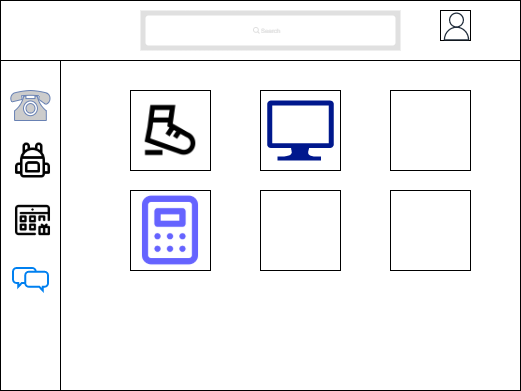

The diagram above was exported from draw.io. Its source (the exported page's mxGraphModel, read from the mxfile embedded in the PNG):
<mxGraphModel dx="997" dy="540" grid="1" gridSize="10" guides="1" tooltips="1" connect="1" arrows="1" fold="1" page="1" pageScale="1" pageWidth="827" pageHeight="1169" math="0" shadow="0">
  <root>
    <mxCell id="0" />
    <mxCell id="uQy0YrSj32MQDyuvrDkm-13" value="Untitled Layer" parent="0" />
    <mxCell id="uQy0YrSj32MQDyuvrDkm-14" value="" style="rounded=0;whiteSpace=wrap;html=1;" parent="uQy0YrSj32MQDyuvrDkm-13" vertex="1">
      <mxGeometry x="160" y="100" width="390" height="60" as="geometry" />
    </mxCell>
    <mxCell id="uQy0YrSj32MQDyuvrDkm-15" value="" style="rounded=0;whiteSpace=wrap;html=1;" parent="uQy0YrSj32MQDyuvrDkm-13" vertex="1">
      <mxGeometry x="160" y="160" width="30" height="330" as="geometry" />
    </mxCell>
    <mxCell id="uQy0YrSj32MQDyuvrDkm-16" value="" style="rounded=0;whiteSpace=wrap;html=1;" parent="uQy0YrSj32MQDyuvrDkm-13" vertex="1">
      <mxGeometry x="190" y="160" width="80" height="330" as="geometry" />
    </mxCell>
    <mxCell id="uQy0YrSj32MQDyuvrDkm-17" value="" style="whiteSpace=wrap;html=1;aspect=fixed;" parent="uQy0YrSj32MQDyuvrDkm-13" vertex="1">
      <mxGeometry x="290" y="190" width="80" height="80" as="geometry" />
    </mxCell>
    <mxCell id="uQy0YrSj32MQDyuvrDkm-18" value="" style="whiteSpace=wrap;html=1;aspect=fixed;" parent="uQy0YrSj32MQDyuvrDkm-13" vertex="1">
      <mxGeometry x="400" y="190" width="80" height="80" as="geometry" />
    </mxCell>
    <mxCell id="uQy0YrSj32MQDyuvrDkm-19" value="" style="whiteSpace=wrap;html=1;aspect=fixed;" parent="uQy0YrSj32MQDyuvrDkm-13" vertex="1">
      <mxGeometry x="290" y="285" width="80" height="80" as="geometry" />
    </mxCell>
    <mxCell id="uQy0YrSj32MQDyuvrDkm-20" value="" style="whiteSpace=wrap;html=1;aspect=fixed;" parent="uQy0YrSj32MQDyuvrDkm-13" vertex="1">
      <mxGeometry x="400" y="285" width="80" height="80" as="geometry" />
    </mxCell>
    <mxCell id="uQy0YrSj32MQDyuvrDkm-21" value="" style="rounded=0;whiteSpace=wrap;html=1;" parent="uQy0YrSj32MQDyuvrDkm-13" vertex="1">
      <mxGeometry x="160" y="100" width="520" height="390" as="geometry" />
    </mxCell>
    <mxCell id="uQy0YrSj32MQDyuvrDkm-22" value="" style="whiteSpace=wrap;html=1;aspect=fixed;" parent="uQy0YrSj32MQDyuvrDkm-13" vertex="1">
      <mxGeometry x="550" y="190" width="80" height="80" as="geometry" />
    </mxCell>
    <mxCell id="uQy0YrSj32MQDyuvrDkm-26" value="" style="whiteSpace=wrap;html=1;aspect=fixed;" parent="uQy0YrSj32MQDyuvrDkm-13" vertex="1">
      <mxGeometry x="550" y="290" width="80" height="80" as="geometry" />
    </mxCell>
    <mxCell id="1" parent="0" />
    <mxCell id="uQy0YrSj32MQDyuvrDkm-2" value="" style="rounded=0;whiteSpace=wrap;html=1;" parent="1" vertex="1">
      <mxGeometry x="160" y="100" width="520" height="60" as="geometry" />
    </mxCell>
    <mxCell id="uQy0YrSj32MQDyuvrDkm-3" value="" style="rounded=0;whiteSpace=wrap;html=1;" parent="1" vertex="1">
      <mxGeometry x="160" y="160" width="60" height="330" as="geometry" />
    </mxCell>
    <mxCell id="uQy0YrSj32MQDyuvrDkm-7" value="" style="whiteSpace=wrap;html=1;aspect=fixed;" parent="1" vertex="1">
      <mxGeometry x="290" y="190" width="80" height="80" as="geometry" />
    </mxCell>
    <mxCell id="uQy0YrSj32MQDyuvrDkm-8" value="" style="whiteSpace=wrap;html=1;aspect=fixed;" parent="1" vertex="1">
      <mxGeometry x="420" y="190" width="80" height="80" as="geometry" />
    </mxCell>
    <mxCell id="uQy0YrSj32MQDyuvrDkm-9" value="" style="whiteSpace=wrap;html=1;aspect=fixed;" parent="1" vertex="1">
      <mxGeometry x="290" y="290" width="80" height="80" as="geometry" />
    </mxCell>
    <mxCell id="uQy0YrSj32MQDyuvrDkm-10" value="" style="whiteSpace=wrap;html=1;aspect=fixed;" parent="1" vertex="1">
      <mxGeometry x="420" y="290" width="80" height="80" as="geometry" />
    </mxCell>
    <mxCell id="uQy0YrSj32MQDyuvrDkm-28" value="" style="rounded=0;whiteSpace=wrap;html=1;" parent="1" vertex="1">
      <mxGeometry x="600" y="110" width="30" height="30" as="geometry" />
    </mxCell>
    <mxCell id="uQy0YrSj32MQDyuvrDkm-32" value="" style="sketch=0;outlineConnect=0;fontColor=#232F3E;gradientColor=none;fillColor=#232F3D;strokeColor=none;dashed=0;verticalLabelPosition=bottom;verticalAlign=top;align=center;html=1;fontSize=12;fontStyle=0;aspect=fixed;pointerEvents=1;shape=mxgraph.aws4.user;" parent="1" vertex="1">
      <mxGeometry x="602" y="112" width="28" height="28" as="geometry" />
    </mxCell>
    <mxCell id="uQy0YrSj32MQDyuvrDkm-33" value="" style="fontColor=#0066CC;verticalAlign=top;verticalLabelPosition=bottom;labelPosition=center;align=center;html=1;outlineConnect=0;fillColor=#CCCCCC;strokeColor=#6881B3;gradientColor=none;gradientDirection=north;strokeWidth=2;shape=mxgraph.networks.phone_1;" parent="1" vertex="1">
      <mxGeometry x="170" y="190" width="40" height="30" as="geometry" />
    </mxCell>
    <mxCell id="uQy0YrSj32MQDyuvrDkm-34" value="" style="shape=image;html=1;verticalAlign=top;verticalLabelPosition=bottom;labelBackgroundColor=#ffffff;imageAspect=0;aspect=fixed;image=https://cdn0.iconfinder.com/data/icons/education-1006/32/backpack_bag_school_travel_rucksack_luggage_schoolbag_baggage_backpacker_traveler-128.png" parent="1" vertex="1">
      <mxGeometry x="172.5" y="240" width="40" height="40" as="geometry" />
    </mxCell>
    <mxCell id="uQy0YrSj32MQDyuvrDkm-35" value="" style="shape=image;html=1;verticalAlign=top;verticalLabelPosition=bottom;labelBackgroundColor=#ffffff;imageAspect=0;aspect=fixed;image=https://cdn1.iconfinder.com/data/icons/birthday-58/32/Icon-Extra-04-128.png" parent="1" vertex="1">
      <mxGeometry x="172.5" y="300" width="40" height="40" as="geometry" />
    </mxCell>
    <mxCell id="uQy0YrSj32MQDyuvrDkm-36" value="" style="html=1;verticalLabelPosition=bottom;align=center;labelBackgroundColor=#ffffff;verticalAlign=top;strokeWidth=2;strokeColor=#0080F0;shadow=0;dashed=0;shape=mxgraph.ios7.icons.chat;" parent="1" vertex="1">
      <mxGeometry x="172.5" y="367.5" width="35" height="22.5" as="geometry" />
    </mxCell>
    <mxCell id="uQy0YrSj32MQDyuvrDkm-37" value="" style="shape=image;html=1;verticalAlign=top;verticalLabelPosition=bottom;labelBackgroundColor=#ffffff;imageAspect=0;aspect=fixed;image=https://cdn4.iconfinder.com/data/icons/sports-outline-24-px/24/Fast_footwear_forward_runner_shoe_speed_-128.png" parent="1" vertex="1">
      <mxGeometry x="300" y="200" width="60" height="60" as="geometry" />
    </mxCell>
    <mxCell id="uQy0YrSj32MQDyuvrDkm-38" value="" style="shape=image;html=1;verticalAlign=top;verticalLabelPosition=bottom;labelBackgroundColor=#ffffff;imageAspect=0;aspect=fixed;image=https://cdn1.iconfinder.com/data/icons/unicons-line-vol-1/24/calculator-128.png" parent="1" vertex="1">
      <mxGeometry x="292.5" y="292.5" width="75" height="75" as="geometry" />
    </mxCell>
    <mxCell id="uQy0YrSj32MQDyuvrDkm-39" value="" style="sketch=0;aspect=fixed;pointerEvents=1;shadow=0;dashed=0;html=1;strokeColor=none;labelPosition=center;verticalLabelPosition=bottom;verticalAlign=top;align=center;fillColor=#00188D;shape=mxgraph.azure.computer" parent="1" vertex="1">
      <mxGeometry x="426.66" y="200" width="66.67" height="60" as="geometry" />
    </mxCell>
    <mxCell id="uQy0YrSj32MQDyuvrDkm-41" value="" style="shape=rect;fillColor=#e0e0e0;strokeColor=none;" parent="1" vertex="1">
      <mxGeometry x="300" y="110" width="260" height="40" as="geometry" />
    </mxCell>
    <mxCell id="uQy0YrSj32MQDyuvrDkm-42" value="" style="html=1;strokeWidth=1;shadow=0;dashed=0;shape=mxgraph.ios7ui.marginRect;rx=3;ry=3;rectMargin=5;strokeColor=none;" parent="uQy0YrSj32MQDyuvrDkm-41" vertex="1">
      <mxGeometry width="260" height="40" as="geometry" />
    </mxCell>
    <mxCell id="uQy0YrSj32MQDyuvrDkm-43" value="Search" style="shape=mxgraph.ios7.icons.looking_glass;strokeColor=#e0e0e0;fillColor=none;fontColor=#e0e0e0;labelPosition=right;verticalLabelPosition=middle;align=left;verticalAlign=middle;fontSize=6;fontStyle=0;spacingTop=2;sketch=0;" parent="uQy0YrSj32MQDyuvrDkm-41" vertex="1">
      <mxGeometry x="0.5" y="0.5" width="6" height="6" relative="1" as="geometry">
        <mxPoint x="-17" y="-3" as="offset" />
      </mxGeometry>
    </mxCell>
  </root>
</mxGraphModel>